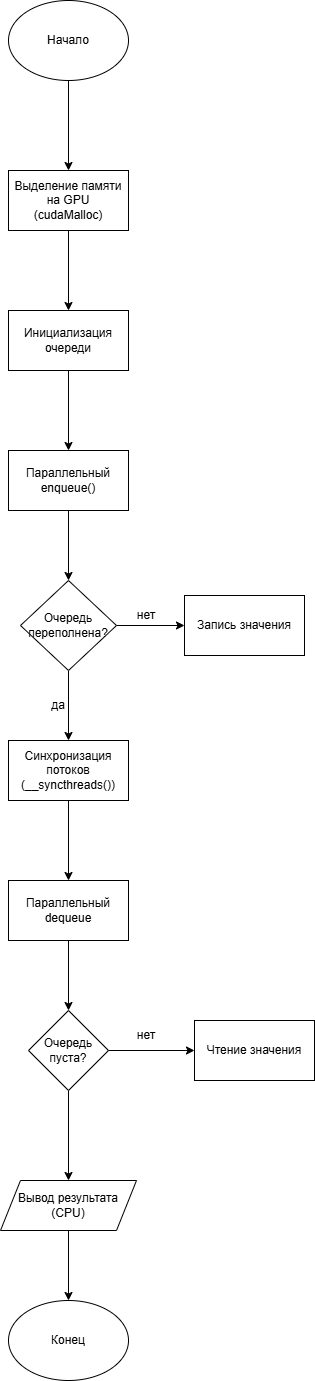

The diagram above was exported from draw.io. Its source (the exported page's mxGraphModel, read from the mxfile embedded in the PNG):
<mxGraphModel dx="464" dy="810" grid="1" gridSize="10" guides="1" tooltips="1" connect="1" arrows="1" fold="1" page="1" pageScale="1" pageWidth="827" pageHeight="1169" math="0" shadow="0">
  <root>
    <mxCell id="0" />
    <mxCell id="1" parent="0" />
    <mxCell id="m-5qCfvjFBSVDE69zpAB-3" edge="1" parent="1" source="m-5qCfvjFBSVDE69zpAB-1" style="edgeStyle=orthogonalEdgeStyle;rounded=0;orthogonalLoop=1;jettySize=auto;html=1;" target="m-5qCfvjFBSVDE69zpAB-2" value="">
      <mxGeometry relative="1" as="geometry" />
    </mxCell>
    <mxCell id="m-5qCfvjFBSVDE69zpAB-1" parent="1" style="ellipse;whiteSpace=wrap;html=1;" value="Начало" vertex="1">
      <mxGeometry height="80" width="120" x="354" y="40" as="geometry" />
    </mxCell>
    <mxCell id="m-5qCfvjFBSVDE69zpAB-5" edge="1" parent="1" source="m-5qCfvjFBSVDE69zpAB-2" style="edgeStyle=orthogonalEdgeStyle;rounded=0;orthogonalLoop=1;jettySize=auto;html=1;" target="m-5qCfvjFBSVDE69zpAB-4" value="">
      <mxGeometry relative="1" as="geometry" />
    </mxCell>
    <mxCell id="m-5qCfvjFBSVDE69zpAB-2" parent="1" style="whiteSpace=wrap;html=1;" value="Выделение памяти на GPU&lt;div&gt;(cudaMalloc)&lt;/div&gt;" vertex="1">
      <mxGeometry height="60" width="120" x="354" y="210" as="geometry" />
    </mxCell>
    <mxCell id="m-5qCfvjFBSVDE69zpAB-7" edge="1" parent="1" source="m-5qCfvjFBSVDE69zpAB-4" style="edgeStyle=orthogonalEdgeStyle;rounded=0;orthogonalLoop=1;jettySize=auto;html=1;" target="m-5qCfvjFBSVDE69zpAB-6" value="">
      <mxGeometry relative="1" as="geometry" />
    </mxCell>
    <mxCell id="m-5qCfvjFBSVDE69zpAB-4" parent="1" style="whiteSpace=wrap;html=1;" value="Инициализация очереди" vertex="1">
      <mxGeometry height="60" width="120" x="354" y="350" as="geometry" />
    </mxCell>
    <mxCell id="m-5qCfvjFBSVDE69zpAB-9" edge="1" parent="1" source="m-5qCfvjFBSVDE69zpAB-6" style="edgeStyle=orthogonalEdgeStyle;rounded=0;orthogonalLoop=1;jettySize=auto;html=1;" target="m-5qCfvjFBSVDE69zpAB-8" value="">
      <mxGeometry relative="1" as="geometry" />
    </mxCell>
    <mxCell id="m-5qCfvjFBSVDE69zpAB-6" parent="1" style="whiteSpace=wrap;html=1;" value="Параллельный enqueue()" vertex="1">
      <mxGeometry height="60" width="120" x="354" y="490" as="geometry" />
    </mxCell>
    <mxCell id="m-5qCfvjFBSVDE69zpAB-11" edge="1" parent="1" source="m-5qCfvjFBSVDE69zpAB-8" style="edgeStyle=orthogonalEdgeStyle;rounded=0;orthogonalLoop=1;jettySize=auto;html=1;" target="m-5qCfvjFBSVDE69zpAB-10" value="">
      <mxGeometry relative="1" as="geometry" />
    </mxCell>
    <mxCell id="m-5qCfvjFBSVDE69zpAB-14" edge="1" parent="1" source="m-5qCfvjFBSVDE69zpAB-8" style="edgeStyle=orthogonalEdgeStyle;rounded=0;orthogonalLoop=1;jettySize=auto;html=1;" value="">
      <mxGeometry relative="1" as="geometry">
        <mxPoint x="414" y="780" as="targetPoint" />
      </mxGeometry>
    </mxCell>
    <mxCell id="m-5qCfvjFBSVDE69zpAB-8" parent="1" style="rhombus;whiteSpace=wrap;html=1;" value="Очередь&lt;div&gt;переполнена?&lt;/div&gt;" vertex="1">
      <mxGeometry height="90" width="96" x="366" y="620" as="geometry" />
    </mxCell>
    <mxCell id="m-5qCfvjFBSVDE69zpAB-10" parent="1" style="whiteSpace=wrap;html=1;" value="Запись значения" vertex="1">
      <mxGeometry height="60" width="120" x="530" y="635" as="geometry" />
    </mxCell>
    <mxCell id="m-5qCfvjFBSVDE69zpAB-12" parent="1" style="text;html=1;whiteSpace=wrap;strokeColor=none;fillColor=none;align=center;verticalAlign=middle;rounded=0;" value="нет" vertex="1">
      <mxGeometry height="30" width="60" x="462" y="640" as="geometry" />
    </mxCell>
    <mxCell id="m-5qCfvjFBSVDE69zpAB-18" edge="1" parent="1" source="m-5qCfvjFBSVDE69zpAB-15" style="edgeStyle=orthogonalEdgeStyle;rounded=0;orthogonalLoop=1;jettySize=auto;html=1;" target="m-5qCfvjFBSVDE69zpAB-17" value="">
      <mxGeometry relative="1" as="geometry" />
    </mxCell>
    <mxCell id="m-5qCfvjFBSVDE69zpAB-15" parent="1" style="whiteSpace=wrap;html=1;" value="Синхронизация потоков (__syncthreads())" vertex="1">
      <mxGeometry height="60" width="120" x="354" y="780" as="geometry" />
    </mxCell>
    <mxCell id="m-5qCfvjFBSVDE69zpAB-20" edge="1" parent="1" source="m-5qCfvjFBSVDE69zpAB-17" style="edgeStyle=orthogonalEdgeStyle;rounded=0;orthogonalLoop=1;jettySize=auto;html=1;" target="m-5qCfvjFBSVDE69zpAB-19" value="">
      <mxGeometry relative="1" as="geometry" />
    </mxCell>
    <mxCell id="m-5qCfvjFBSVDE69zpAB-17" parent="1" style="whiteSpace=wrap;html=1;" value="Параллельный dequeue" vertex="1">
      <mxGeometry height="60" width="120" x="354" y="920" as="geometry" />
    </mxCell>
    <mxCell id="m-5qCfvjFBSVDE69zpAB-22" edge="1" parent="1" source="m-5qCfvjFBSVDE69zpAB-19" style="edgeStyle=orthogonalEdgeStyle;rounded=0;orthogonalLoop=1;jettySize=auto;html=1;exitX=1;exitY=0.5;exitDx=0;exitDy=0;entryX=0;entryY=0.5;entryDx=0;entryDy=0;" target="m-5qCfvjFBSVDE69zpAB-21">
      <mxGeometry relative="1" as="geometry" />
    </mxCell>
    <mxCell id="m-5qCfvjFBSVDE69zpAB-27" edge="1" parent="1" source="m-5qCfvjFBSVDE69zpAB-19" style="edgeStyle=orthogonalEdgeStyle;rounded=0;orthogonalLoop=1;jettySize=auto;html=1;" target="m-5qCfvjFBSVDE69zpAB-26" value="">
      <mxGeometry relative="1" as="geometry" />
    </mxCell>
    <mxCell id="m-5qCfvjFBSVDE69zpAB-19" parent="1" style="rhombus;whiteSpace=wrap;html=1;" value="Очередь пуста?" vertex="1">
      <mxGeometry height="80" width="80" x="374" y="1050" as="geometry" />
    </mxCell>
    <mxCell id="m-5qCfvjFBSVDE69zpAB-21" parent="1" style="whiteSpace=wrap;html=1;" value="Чтение значения" vertex="1">
      <mxGeometry height="60" width="120" x="540" y="1060" as="geometry" />
    </mxCell>
    <mxCell id="m-5qCfvjFBSVDE69zpAB-23" parent="1" style="text;html=1;whiteSpace=wrap;strokeColor=none;fillColor=none;align=center;verticalAlign=middle;rounded=0;" value="нет" vertex="1">
      <mxGeometry height="30" width="60" x="462" y="1060" as="geometry" />
    </mxCell>
    <mxCell id="m-5qCfvjFBSVDE69zpAB-24" parent="1" style="text;html=1;whiteSpace=wrap;strokeColor=none;fillColor=none;align=center;verticalAlign=middle;rounded=0;" value="да" vertex="1">
      <mxGeometry height="30" width="60" x="374" y="730" as="geometry" />
    </mxCell>
    <mxCell id="m-5qCfvjFBSVDE69zpAB-30" edge="1" parent="1" source="m-5qCfvjFBSVDE69zpAB-26" style="edgeStyle=orthogonalEdgeStyle;rounded=0;orthogonalLoop=1;jettySize=auto;html=1;exitX=0.5;exitY=1;exitDx=0;exitDy=0;entryX=0.5;entryY=0;entryDx=0;entryDy=0;" target="m-5qCfvjFBSVDE69zpAB-29">
      <mxGeometry relative="1" as="geometry" />
    </mxCell>
    <mxCell id="m-5qCfvjFBSVDE69zpAB-26" parent="1" style="shape=parallelogram;perimeter=parallelogramPerimeter;whiteSpace=wrap;html=1;fixedSize=1;" value="Вывод результата&lt;div&gt;(CPU)&lt;/div&gt;" vertex="1">
      <mxGeometry height="50" width="136" x="346" y="1220" as="geometry" />
    </mxCell>
    <mxCell id="m-5qCfvjFBSVDE69zpAB-29" parent="1" style="ellipse;whiteSpace=wrap;html=1;" value="Конец" vertex="1">
      <mxGeometry height="80" width="120" x="354" y="1340" as="geometry" />
    </mxCell>
  </root>
</mxGraphModel>